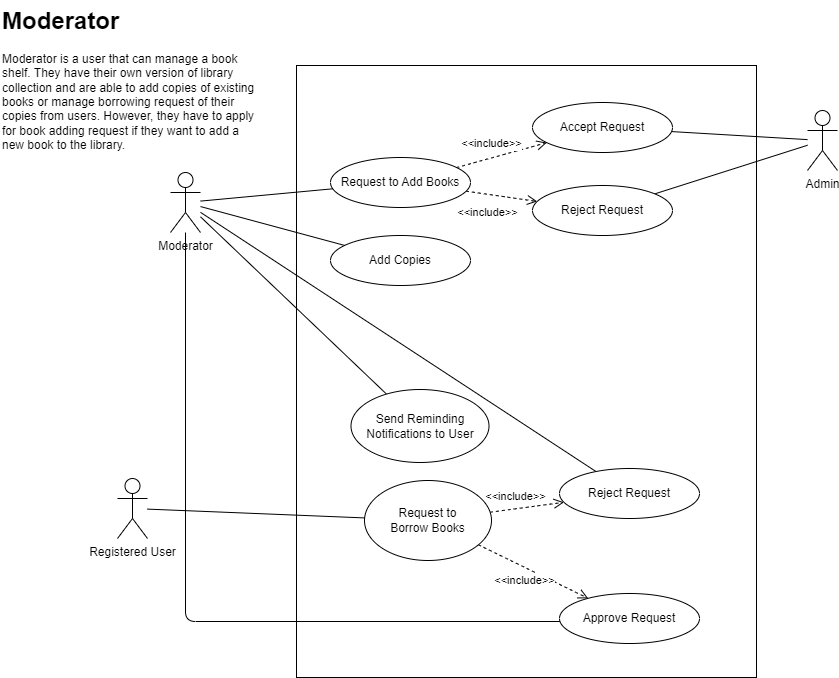

The diagram above was exported from draw.io. Its source (the exported page's mxGraphModel, read from the mxfile embedded in the PNG):
<mxGraphModel dx="1434" dy="788" grid="0" gridSize="10" guides="1" tooltips="1" connect="1" arrows="1" fold="1" page="0" pageScale="1" pageWidth="1169" pageHeight="827" math="0" shadow="0">
  <root>
    <mxCell id="0" />
    <mxCell id="1" parent="0" />
    <mxCell id="mI5KB0YlpRsztp_QCt06-1" value="" style="html=1;whiteSpace=wrap;" parent="1" vertex="1">
      <mxGeometry x="463" y="139" width="460" height="612" as="geometry" />
    </mxCell>
    <mxCell id="5dkv7ItyeExl4gypU_pL-3" style="rounded=1;orthogonalLoop=1;jettySize=auto;html=1;fontSize=12;startSize=8;endSize=8;endArrow=none;endFill=0;" parent="1" source="mI5KB0YlpRsztp_QCt06-2" target="mI5KB0YlpRsztp_QCt06-24" edge="1">
      <mxGeometry relative="1" as="geometry" />
    </mxCell>
    <mxCell id="5dkv7ItyeExl4gypU_pL-4" style="rounded=1;orthogonalLoop=1;jettySize=auto;html=1;fontSize=12;startSize=8;endSize=8;endArrow=none;endFill=0;" parent="1" source="mI5KB0YlpRsztp_QCt06-2" target="p2pa__eVL_m5kayiTNHN-1" edge="1">
      <mxGeometry relative="1" as="geometry" />
    </mxCell>
    <mxCell id="5dkv7ItyeExl4gypU_pL-6" style="edgeStyle=none;curved=1;rounded=0;orthogonalLoop=1;jettySize=auto;html=1;fontSize=12;startSize=8;endSize=8;endArrow=none;endFill=0;" parent="1" source="mI5KB0YlpRsztp_QCt06-2" target="mI5KB0YlpRsztp_QCt06-34" edge="1">
      <mxGeometry relative="1" as="geometry" />
    </mxCell>
    <mxCell id="5dkv7ItyeExl4gypU_pL-7" style="edgeStyle=none;curved=1;rounded=0;orthogonalLoop=1;jettySize=auto;html=1;fontSize=12;startSize=8;endSize=8;endArrow=none;endFill=0;" parent="1" source="mI5KB0YlpRsztp_QCt06-2" target="p2pa__eVL_m5kayiTNHN-2" edge="1">
      <mxGeometry relative="1" as="geometry" />
    </mxCell>
    <mxCell id="7MVPKaqn0bmfuFVkKBix-1" style="edgeStyle=orthogonalEdgeStyle;rounded=1;orthogonalLoop=1;jettySize=auto;html=1;fontSize=12;startSize=8;endSize=8;endArrow=none;endFill=0;curved=0;" parent="1" source="mI5KB0YlpRsztp_QCt06-2" target="p2pa__eVL_m5kayiTNHN-3" edge="1">
      <mxGeometry relative="1" as="geometry">
        <Array as="points">
          <mxPoint x="352" y="695" />
        </Array>
      </mxGeometry>
    </mxCell>
    <mxCell id="mI5KB0YlpRsztp_QCt06-2" value="Moderator" style="shape=umlActor;verticalLabelPosition=bottom;verticalAlign=top;html=1;outlineConnect=0;" parent="1" vertex="1">
      <mxGeometry x="337" y="246" width="30" height="60" as="geometry" />
    </mxCell>
    <mxCell id="5dkv7ItyeExl4gypU_pL-11" style="edgeStyle=none;curved=1;rounded=0;orthogonalLoop=1;jettySize=auto;html=1;fontSize=12;startSize=8;endSize=8;endArrow=none;endFill=0;" parent="1" source="mI5KB0YlpRsztp_QCt06-11" target="Bxl894Sl-FmFl1sRwsHK-2" edge="1">
      <mxGeometry relative="1" as="geometry" />
    </mxCell>
    <mxCell id="5dkv7ItyeExl4gypU_pL-12" style="edgeStyle=none;curved=1;rounded=0;orthogonalLoop=1;jettySize=auto;html=1;fontSize=12;startSize=8;endSize=8;endArrow=none;endFill=0;" parent="1" source="mI5KB0YlpRsztp_QCt06-11" target="Bxl894Sl-FmFl1sRwsHK-1" edge="1">
      <mxGeometry relative="1" as="geometry" />
    </mxCell>
    <mxCell id="mI5KB0YlpRsztp_QCt06-11" value="Admin" style="shape=umlActor;verticalLabelPosition=bottom;verticalAlign=top;html=1;outlineConnect=0;" parent="1" vertex="1">
      <mxGeometry x="974" y="184" width="30" height="60" as="geometry" />
    </mxCell>
    <mxCell id="5dkv7ItyeExl4gypU_pL-17" style="edgeStyle=none;curved=1;rounded=0;orthogonalLoop=1;jettySize=auto;html=1;fontSize=12;startSize=8;endSize=8;endArrow=open;endFill=0;dashed=1;" parent="1" source="mI5KB0YlpRsztp_QCt06-24" target="Bxl894Sl-FmFl1sRwsHK-2" edge="1">
      <mxGeometry relative="1" as="geometry" />
    </mxCell>
    <mxCell id="5dkv7ItyeExl4gypU_pL-18" value="&lt;span style=&quot;font-size: 11px;&quot;&gt;&amp;lt;&amp;lt;include&amp;gt;&amp;gt;&lt;/span&gt;" style="edgeLabel;html=1;align=center;verticalAlign=middle;resizable=0;points=[];fontSize=12;" parent="5dkv7ItyeExl4gypU_pL-17" vertex="1" connectable="0">
      <mxGeometry x="-0.2198" y="1" relative="1" as="geometry">
        <mxPoint x="-1" y="-14" as="offset" />
      </mxGeometry>
    </mxCell>
    <mxCell id="5dkv7ItyeExl4gypU_pL-19" style="edgeStyle=none;curved=1;rounded=0;orthogonalLoop=1;jettySize=auto;html=1;fontSize=12;startSize=8;endSize=8;endArrow=open;endFill=0;dashed=1;" parent="1" source="mI5KB0YlpRsztp_QCt06-24" target="Bxl894Sl-FmFl1sRwsHK-1" edge="1">
      <mxGeometry relative="1" as="geometry" />
    </mxCell>
    <mxCell id="5dkv7ItyeExl4gypU_pL-20" value="&lt;span style=&quot;font-size: 11px;&quot;&gt;&amp;lt;&amp;lt;include&amp;gt;&amp;gt;&lt;/span&gt;" style="edgeLabel;html=1;align=center;verticalAlign=middle;resizable=0;points=[];fontSize=12;" parent="5dkv7ItyeExl4gypU_pL-19" vertex="1" connectable="0">
      <mxGeometry x="-0.2955" y="1" relative="1" as="geometry">
        <mxPoint x="-4" y="18" as="offset" />
      </mxGeometry>
    </mxCell>
    <mxCell id="mI5KB0YlpRsztp_QCt06-24" value="Request to Add Books" style="ellipse;whiteSpace=wrap;html=1;" parent="1" vertex="1">
      <mxGeometry x="497" y="231" width="140" height="50" as="geometry" />
    </mxCell>
    <mxCell id="mI5KB0YlpRsztp_QCt06-34" value="Send Reminding Notifications to User" style="ellipse;whiteSpace=wrap;html=1;" parent="1" vertex="1">
      <mxGeometry x="517.5" y="463" width="138" height="73" as="geometry" />
    </mxCell>
    <mxCell id="p2pa__eVL_m5kayiTNHN-1" value="Add Copies" style="ellipse;whiteSpace=wrap;html=1;" parent="1" vertex="1">
      <mxGeometry x="497" y="309" width="140" height="50" as="geometry" />
    </mxCell>
    <mxCell id="p2pa__eVL_m5kayiTNHN-2" value="Reject Request" style="ellipse;whiteSpace=wrap;html=1;" parent="1" vertex="1">
      <mxGeometry x="726" y="542" width="140" height="50" as="geometry" />
    </mxCell>
    <mxCell id="p2pa__eVL_m5kayiTNHN-3" value="Approve Request" style="ellipse;whiteSpace=wrap;html=1;" parent="1" vertex="1">
      <mxGeometry x="726" y="667" width="140" height="50" as="geometry" />
    </mxCell>
    <mxCell id="Bxl894Sl-FmFl1sRwsHK-1" value="Reject Request" style="ellipse;whiteSpace=wrap;html=1;" parent="1" vertex="1">
      <mxGeometry x="699" y="259" width="140" height="50" as="geometry" />
    </mxCell>
    <mxCell id="Bxl894Sl-FmFl1sRwsHK-2" value="Accept Request" style="ellipse;whiteSpace=wrap;html=1;" parent="1" vertex="1">
      <mxGeometry x="699" y="176" width="140" height="50" as="geometry" />
    </mxCell>
    <mxCell id="5dkv7ItyeExl4gypU_pL-13" style="edgeStyle=none;curved=1;rounded=0;orthogonalLoop=1;jettySize=auto;html=1;fontSize=12;startSize=8;endSize=8;dashed=1;endArrow=open;endFill=0;" parent="1" source="5dkv7ItyeExl4gypU_pL-1" target="p2pa__eVL_m5kayiTNHN-2" edge="1">
      <mxGeometry relative="1" as="geometry" />
    </mxCell>
    <mxCell id="5dkv7ItyeExl4gypU_pL-14" value="&lt;font style=&quot;font-size: 11px;&quot;&gt;&amp;lt;&amp;lt;include&amp;gt;&amp;gt;&lt;/font&gt;" style="edgeLabel;html=1;align=center;verticalAlign=middle;resizable=0;points=[];fontSize=12;" parent="5dkv7ItyeExl4gypU_pL-13" vertex="1" connectable="0">
      <mxGeometry x="-0.2566" relative="1" as="geometry">
        <mxPoint x="-3" y="-12" as="offset" />
      </mxGeometry>
    </mxCell>
    <mxCell id="5dkv7ItyeExl4gypU_pL-15" style="edgeStyle=none;curved=1;rounded=0;orthogonalLoop=1;jettySize=auto;html=1;fontSize=12;startSize=8;endSize=8;endArrow=open;endFill=0;dashed=1;" parent="1" source="5dkv7ItyeExl4gypU_pL-1" target="p2pa__eVL_m5kayiTNHN-3" edge="1">
      <mxGeometry relative="1" as="geometry" />
    </mxCell>
    <mxCell id="5dkv7ItyeExl4gypU_pL-16" value="&lt;span style=&quot;font-size: 11px;&quot;&gt;&amp;lt;&amp;lt;include&amp;gt;&amp;gt;&lt;/span&gt;" style="edgeLabel;html=1;align=center;verticalAlign=middle;resizable=0;points=[];fontSize=12;" parent="5dkv7ItyeExl4gypU_pL-15" vertex="1" connectable="0">
      <mxGeometry x="-0.1912" y="1" relative="1" as="geometry">
        <mxPoint x="1" y="15" as="offset" />
      </mxGeometry>
    </mxCell>
    <mxCell id="5dkv7ItyeExl4gypU_pL-1" value="Request to&lt;div&gt;Borrow Books&lt;/div&gt;" style="ellipse;whiteSpace=wrap;html=1;" parent="1" vertex="1">
      <mxGeometry x="531" y="554" width="127" height="80" as="geometry" />
    </mxCell>
    <mxCell id="5dkv7ItyeExl4gypU_pL-10" style="edgeStyle=none;curved=1;rounded=0;orthogonalLoop=1;jettySize=auto;html=1;fontSize=12;startSize=8;endSize=8;endArrow=none;endFill=0;" parent="1" source="5dkv7ItyeExl4gypU_pL-2" target="5dkv7ItyeExl4gypU_pL-1" edge="1">
      <mxGeometry relative="1" as="geometry" />
    </mxCell>
    <mxCell id="5dkv7ItyeExl4gypU_pL-2" value="Registered User" style="shape=umlActor;verticalLabelPosition=bottom;verticalAlign=top;html=1;outlineConnect=0;" parent="1" vertex="1">
      <mxGeometry x="284" y="552" width="30" height="60" as="geometry" />
    </mxCell>
    <mxCell id="isCgW2I-qAAD3_m4eGlr-1" value="&lt;h1 style=&quot;margin-top: 0px;&quot;&gt;Moderator&lt;/h1&gt;&lt;p&gt;Moderator is a user that can manage a book shelf. They have their own version of library collection and are able to add copies of existing books or manage borrowing request of their copies from users. However, they have to apply for book adding request if they want to add a new book to the library.&lt;/p&gt;" style="text;html=1;whiteSpace=wrap;overflow=hidden;rounded=0;" parent="1" vertex="1">
      <mxGeometry x="167" y="74" width="259" height="176" as="geometry" />
    </mxCell>
  </root>
</mxGraphModel>